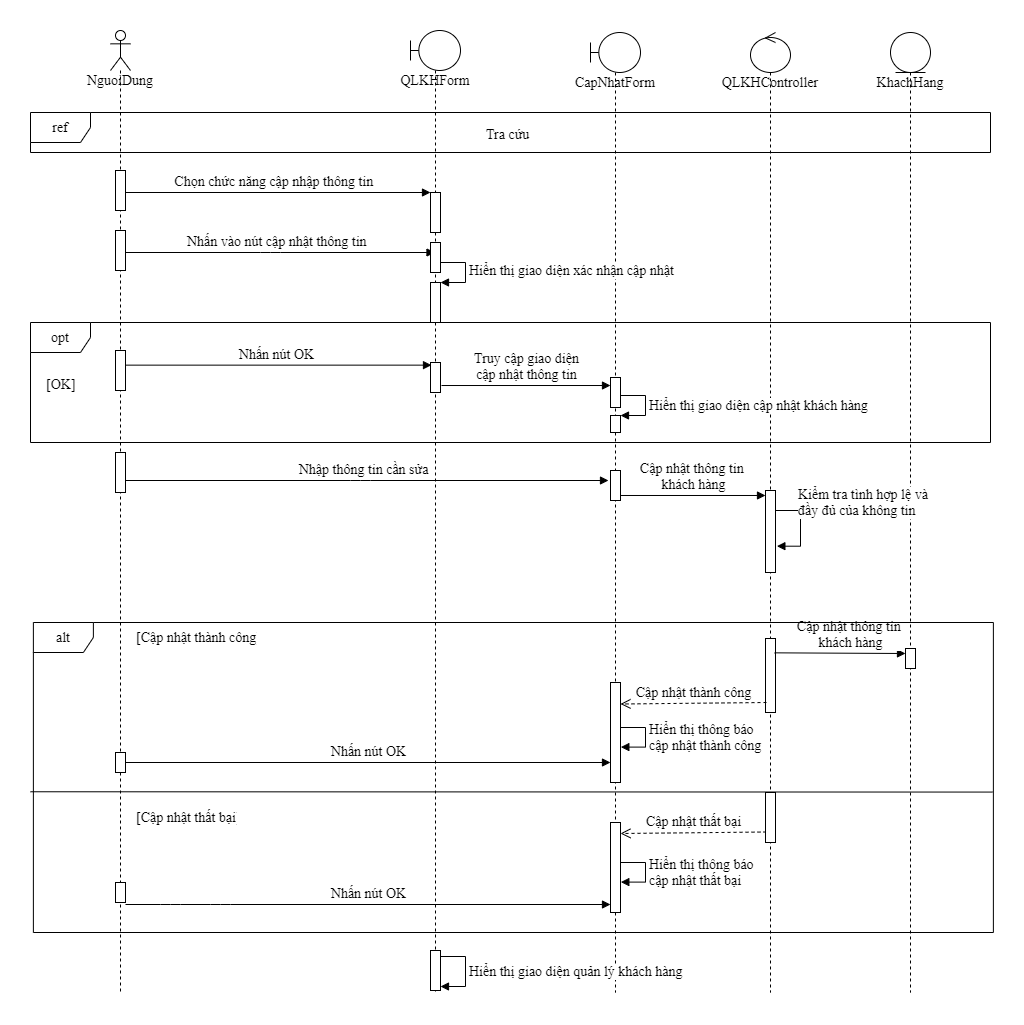

The diagram above was exported from draw.io. Its source (the exported page's mxGraphModel, read from the mxfile embedded in the PNG):
<mxGraphModel dx="768" dy="482" grid="1" gridSize="10" guides="1" tooltips="1" connect="1" arrows="1" fold="1" page="1" pageScale="1" pageWidth="850" pageHeight="1100" math="0" shadow="0">
  <root>
    <mxCell id="BuL9GQjFa41ZTyOGVUOL-0" />
    <mxCell id="BuL9GQjFa41ZTyOGVUOL-1" parent="BuL9GQjFa41ZTyOGVUOL-0" />
    <mxCell id="KKdJ-8Y5iIKZ65x1zF19-0" value="&lt;font style=&quot;font-size: 14px;&quot;&gt;Cập nhật thất bại&lt;/font&gt;" style="html=1;verticalAlign=bottom;endArrow=open;dashed=1;endSize=8;exitX=0.1;exitY=0.95;exitDx=0;exitDy=0;exitPerimeter=0;fontFamily=Times New Roman;fontSize=14;" parent="BuL9GQjFa41ZTyOGVUOL-1" edge="1">
      <mxGeometry relative="1" as="geometry">
        <mxPoint x="1016" y="959.5" as="sourcePoint" />
        <mxPoint x="870" y="961" as="targetPoint" />
      </mxGeometry>
    </mxCell>
    <mxCell id="KKdJ-8Y5iIKZ65x1zF19-1" value="&lt;font style=&quot;font-size: 14px;&quot;&gt;Nhập thông tin cần sửa&lt;/font&gt;" style="html=1;verticalAlign=bottom;endArrow=block;fontFamily=Times New Roman;fontSize=14;" parent="BuL9GQjFa41ZTyOGVUOL-1" edge="1">
      <mxGeometry width="80" relative="1" as="geometry">
        <mxPoint x="369.07142857142867" y="608" as="sourcePoint" />
        <mxPoint x="858" y="608" as="targetPoint" />
        <Array as="points">
          <mxPoint x="610" y="608" />
        </Array>
      </mxGeometry>
    </mxCell>
    <mxCell id="KKdJ-8Y5iIKZ65x1zF19-2" value="Nhấn nút OK" style="html=1;verticalAlign=bottom;endArrow=block;entryX=0.1;entryY=0.088;entryDx=0;entryDy=0;entryPerimeter=0;fontFamily=Times New Roman;fontSize=14;" parent="BuL9GQjFa41ZTyOGVUOL-1" source="KKdJ-8Y5iIKZ65x1zF19-6" target="KKdJ-8Y5iIKZ65x1zF19-26" edge="1">
      <mxGeometry width="80" relative="1" as="geometry">
        <mxPoint x="720" y="630" as="sourcePoint" />
        <mxPoint x="800" y="630" as="targetPoint" />
      </mxGeometry>
    </mxCell>
    <mxCell id="KKdJ-8Y5iIKZ65x1zF19-3" value="opt" style="shape=umlFrame;whiteSpace=wrap;html=1;fontFamily=Times New Roman;fontSize=14;" parent="BuL9GQjFa41ZTyOGVUOL-1" vertex="1">
      <mxGeometry x="280" y="450" width="960" height="120" as="geometry" />
    </mxCell>
    <mxCell id="KKdJ-8Y5iIKZ65x1zF19-4" value="&lt;font style=&quot;font-size: 14px;&quot;&gt;Nhấn vào nút cập nhật thông tin&amp;nbsp;&lt;/font&gt;" style="html=1;verticalAlign=bottom;endArrow=block;fontFamily=Times New Roman;fontSize=14;" parent="BuL9GQjFa41ZTyOGVUOL-1" source="KKdJ-8Y5iIKZ65x1zF19-6" edge="1">
      <mxGeometry width="80" relative="1" as="geometry">
        <mxPoint x="720" y="300" as="sourcePoint" />
        <mxPoint x="684.5" y="380" as="targetPoint" />
        <Array as="points">
          <mxPoint x="520" y="380" />
        </Array>
      </mxGeometry>
    </mxCell>
    <mxCell id="KKdJ-8Y5iIKZ65x1zF19-5" value="&lt;font style=&quot;font-size: 14px;&quot;&gt;Chọn chức năng cập nhập thông tin&amp;nbsp;&lt;/font&gt;" style="html=1;verticalAlign=bottom;endArrow=block;fontFamily=Times New Roman;fontSize=14;" parent="BuL9GQjFa41ZTyOGVUOL-1" source="KKdJ-8Y5iIKZ65x1zF19-6" edge="1">
      <mxGeometry width="80" relative="1" as="geometry">
        <mxPoint x="730" y="300" as="sourcePoint" />
        <mxPoint x="680" y="320" as="targetPoint" />
      </mxGeometry>
    </mxCell>
    <mxCell id="KKdJ-8Y5iIKZ65x1zF19-6" value="NguoiDung&lt;br style=&quot;font-size: 14px;&quot;&gt;" style="shape=umlLifeline;participant=umlActor;perimeter=lifelinePerimeter;whiteSpace=wrap;html=1;container=1;collapsible=0;recursiveResize=0;verticalAlign=top;spacingTop=36;outlineConnect=0;fontFamily=Times New Roman;fontSize=14;" parent="BuL9GQjFa41ZTyOGVUOL-1" vertex="1">
      <mxGeometry x="360" y="158" width="20" height="962" as="geometry" />
    </mxCell>
    <mxCell id="KKdJ-8Y5iIKZ65x1zF19-7" value="" style="html=1;points=[];perimeter=orthogonalPerimeter;fontFamily=Times New Roman;fontSize=14;" parent="KKdJ-8Y5iIKZ65x1zF19-6" vertex="1">
      <mxGeometry x="5" y="140" width="10" height="40" as="geometry" />
    </mxCell>
    <mxCell id="KKdJ-8Y5iIKZ65x1zF19-8" value="" style="html=1;points=[];perimeter=orthogonalPerimeter;fontFamily=Times New Roman;fontSize=14;" parent="KKdJ-8Y5iIKZ65x1zF19-6" vertex="1">
      <mxGeometry x="5" y="200" width="10" height="40" as="geometry" />
    </mxCell>
    <mxCell id="KKdJ-8Y5iIKZ65x1zF19-9" value="" style="html=1;points=[];perimeter=orthogonalPerimeter;fontFamily=Times New Roman;fontSize=14;" parent="KKdJ-8Y5iIKZ65x1zF19-6" vertex="1">
      <mxGeometry x="5" y="320" width="10" height="40" as="geometry" />
    </mxCell>
    <mxCell id="KKdJ-8Y5iIKZ65x1zF19-10" value="" style="html=1;points=[];perimeter=orthogonalPerimeter;fontFamily=Times New Roman;fontSize=14;" parent="KKdJ-8Y5iIKZ65x1zF19-6" vertex="1">
      <mxGeometry x="5" y="422" width="10" height="40" as="geometry" />
    </mxCell>
    <mxCell id="KKdJ-8Y5iIKZ65x1zF19-11" value="" style="html=1;points=[];perimeter=orthogonalPerimeter;fontFamily=Times New Roman;fontSize=14;" parent="KKdJ-8Y5iIKZ65x1zF19-6" vertex="1">
      <mxGeometry x="5" y="852" width="10" height="20" as="geometry" />
    </mxCell>
    <mxCell id="KKdJ-8Y5iIKZ65x1zF19-12" value="QLKHForm" style="shape=umlLifeline;participant=umlBoundary;perimeter=lifelinePerimeter;whiteSpace=wrap;html=1;container=1;collapsible=0;recursiveResize=0;verticalAlign=top;spacingTop=36;outlineConnect=0;fontFamily=Times New Roman;fontSize=14;" parent="BuL9GQjFa41ZTyOGVUOL-1" vertex="1">
      <mxGeometry x="660" y="158" width="50" height="962" as="geometry" />
    </mxCell>
    <mxCell id="KKdJ-8Y5iIKZ65x1zF19-13" value="CapNhatForm&lt;br style=&quot;font-size: 14px;&quot;&gt;" style="shape=umlLifeline;participant=umlBoundary;perimeter=lifelinePerimeter;whiteSpace=wrap;html=1;container=1;collapsible=0;recursiveResize=0;verticalAlign=top;spacingTop=36;outlineConnect=0;fontFamily=Times New Roman;fontSize=14;" parent="BuL9GQjFa41ZTyOGVUOL-1" vertex="1">
      <mxGeometry x="840" y="160" width="50" height="960" as="geometry" />
    </mxCell>
    <mxCell id="KKdJ-8Y5iIKZ65x1zF19-14" value="" style="html=1;points=[];perimeter=orthogonalPerimeter;fontFamily=Times New Roman;fontSize=14;" parent="KKdJ-8Y5iIKZ65x1zF19-13" vertex="1">
      <mxGeometry x="20" y="790" width="10" height="90" as="geometry" />
    </mxCell>
    <mxCell id="KKdJ-8Y5iIKZ65x1zF19-15" value="" style="html=1;points=[];perimeter=orthogonalPerimeter;fontFamily=Times New Roman;fontSize=14;" parent="KKdJ-8Y5iIKZ65x1zF19-13" vertex="1">
      <mxGeometry x="20" y="650" width="10" height="100" as="geometry" />
    </mxCell>
    <mxCell id="KKdJ-8Y5iIKZ65x1zF19-16" value="QLKHController" style="shape=umlLifeline;participant=umlControl;perimeter=lifelinePerimeter;whiteSpace=wrap;html=1;container=1;collapsible=0;recursiveResize=0;verticalAlign=top;spacingTop=36;outlineConnect=0;fontFamily=Times New Roman;fontSize=14;" parent="BuL9GQjFa41ZTyOGVUOL-1" vertex="1">
      <mxGeometry x="1000" y="160" width="40" height="960" as="geometry" />
    </mxCell>
    <mxCell id="KKdJ-8Y5iIKZ65x1zF19-17" value="" style="html=1;points=[];perimeter=orthogonalPerimeter;fontFamily=Times New Roman;fontSize=14;" parent="KKdJ-8Y5iIKZ65x1zF19-16" vertex="1">
      <mxGeometry x="15" y="760" width="10" height="50" as="geometry" />
    </mxCell>
    <mxCell id="KKdJ-8Y5iIKZ65x1zF19-18" value="KhachHang" style="shape=umlLifeline;participant=umlEntity;perimeter=lifelinePerimeter;whiteSpace=wrap;html=1;container=1;collapsible=0;recursiveResize=0;verticalAlign=top;spacingTop=36;outlineConnect=0;fontFamily=Times New Roman;fontSize=14;" parent="BuL9GQjFa41ZTyOGVUOL-1" vertex="1">
      <mxGeometry x="1140" y="160" width="40" height="960" as="geometry" />
    </mxCell>
    <mxCell id="KKdJ-8Y5iIKZ65x1zF19-19" value="" style="html=1;points=[];perimeter=orthogonalPerimeter;fontFamily=Times New Roman;fontSize=14;" parent="KKdJ-8Y5iIKZ65x1zF19-18" vertex="1">
      <mxGeometry x="15" y="616" width="10" height="20" as="geometry" />
    </mxCell>
    <mxCell id="KKdJ-8Y5iIKZ65x1zF19-20" value="ref" style="shape=umlFrame;whiteSpace=wrap;html=1;fontFamily=Times New Roman;fontSize=14;" parent="BuL9GQjFa41ZTyOGVUOL-1" vertex="1">
      <mxGeometry x="280" y="240" width="960" height="40" as="geometry" />
    </mxCell>
    <mxCell id="KKdJ-8Y5iIKZ65x1zF19-21" value="Tra cứu" style="text;strokeColor=none;fillColor=none;align=left;verticalAlign=top;spacingLeft=4;spacingRight=4;overflow=hidden;rotatable=0;points=[[0,0.5],[1,0.5]];portConstraint=eastwest;fontFamily=Times New Roman;fontSize=14;" parent="BuL9GQjFa41ZTyOGVUOL-1" vertex="1">
      <mxGeometry x="730" y="247" width="100" height="26" as="geometry" />
    </mxCell>
    <mxCell id="KKdJ-8Y5iIKZ65x1zF19-22" value="" style="html=1;points=[];perimeter=orthogonalPerimeter;fontFamily=Times New Roman;fontSize=14;" parent="BuL9GQjFa41ZTyOGVUOL-1" vertex="1">
      <mxGeometry x="680" y="320" width="10" height="40" as="geometry" />
    </mxCell>
    <mxCell id="KKdJ-8Y5iIKZ65x1zF19-23" value="" style="html=1;points=[];perimeter=orthogonalPerimeter;fontFamily=Times New Roman;fontSize=14;" parent="BuL9GQjFa41ZTyOGVUOL-1" vertex="1">
      <mxGeometry x="680" y="410" width="10" height="40" as="geometry" />
    </mxCell>
    <mxCell id="KKdJ-8Y5iIKZ65x1zF19-24" value="&lt;font style=&quot;font-size: 14px;&quot;&gt;Hiển thị giao diện xác nhận cập nhật&lt;/font&gt;" style="edgeStyle=orthogonalEdgeStyle;html=1;align=left;spacingLeft=2;endArrow=block;rounded=0;entryX=1;entryY=0;fontFamily=Times New Roman;fontSize=14;" parent="BuL9GQjFa41ZTyOGVUOL-1" target="KKdJ-8Y5iIKZ65x1zF19-23" edge="1">
      <mxGeometry relative="1" as="geometry">
        <mxPoint x="685" y="390" as="sourcePoint" />
        <Array as="points">
          <mxPoint x="715" y="390" />
        </Array>
      </mxGeometry>
    </mxCell>
    <mxCell id="KKdJ-8Y5iIKZ65x1zF19-25" value="[OK]" style="text;strokeColor=none;fillColor=none;align=left;verticalAlign=top;spacingLeft=4;spacingRight=4;overflow=hidden;rotatable=0;points=[[0,0.5],[1,0.5]];portConstraint=eastwest;fontFamily=Times New Roman;fontSize=14;" parent="BuL9GQjFa41ZTyOGVUOL-1" vertex="1">
      <mxGeometry x="290" y="497" width="40" height="26" as="geometry" />
    </mxCell>
    <mxCell id="KKdJ-8Y5iIKZ65x1zF19-26" value="" style="html=1;points=[];perimeter=orthogonalPerimeter;fontFamily=Times New Roman;fontSize=14;" parent="BuL9GQjFa41ZTyOGVUOL-1" vertex="1">
      <mxGeometry x="680" y="490" width="10" height="30" as="geometry" />
    </mxCell>
    <mxCell id="KKdJ-8Y5iIKZ65x1zF19-27" value="" style="html=1;points=[];perimeter=orthogonalPerimeter;fontFamily=Times New Roman;fontSize=14;" parent="BuL9GQjFa41ZTyOGVUOL-1" vertex="1">
      <mxGeometry x="860" y="505" width="10" height="30" as="geometry" />
    </mxCell>
    <mxCell id="KKdJ-8Y5iIKZ65x1zF19-28" value="&lt;font style=&quot;font-size: 14px;&quot;&gt;Truy cập giao diện&lt;br style=&quot;font-size: 14px;&quot;&gt;cập nhật thông tin&lt;/font&gt;" style="html=1;verticalAlign=bottom;endArrow=block;exitX=1.1;exitY=0.767;exitDx=0;exitDy=0;exitPerimeter=0;fontFamily=Times New Roman;fontSize=14;" parent="BuL9GQjFa41ZTyOGVUOL-1" source="KKdJ-8Y5iIKZ65x1zF19-26" target="KKdJ-8Y5iIKZ65x1zF19-27" edge="1">
      <mxGeometry width="80" relative="1" as="geometry">
        <mxPoint x="720" y="430" as="sourcePoint" />
        <mxPoint x="800" y="430" as="targetPoint" />
      </mxGeometry>
    </mxCell>
    <mxCell id="KKdJ-8Y5iIKZ65x1zF19-29" value="" style="html=1;points=[];perimeter=orthogonalPerimeter;fontFamily=Times New Roman;fontSize=14;" parent="BuL9GQjFa41ZTyOGVUOL-1" vertex="1">
      <mxGeometry x="860" y="598" width="10" height="30" as="geometry" />
    </mxCell>
    <mxCell id="KKdJ-8Y5iIKZ65x1zF19-30" value="" style="html=1;points=[];perimeter=orthogonalPerimeter;fontFamily=Times New Roman;fontSize=14;" parent="BuL9GQjFa41ZTyOGVUOL-1" vertex="1">
      <mxGeometry x="1015" y="618" width="10" height="82" as="geometry" />
    </mxCell>
    <mxCell id="KKdJ-8Y5iIKZ65x1zF19-31" value="&lt;span style=&quot;font-size: 14px;&quot;&gt;Cập nhật thông tin &lt;br style=&quot;font-size: 14px;&quot;&gt;khách hàng&lt;/span&gt;" style="html=1;verticalAlign=bottom;endArrow=block;exitX=1;exitY=0.833;exitDx=0;exitDy=0;exitPerimeter=0;fontFamily=Times New Roman;fontSize=14;" parent="BuL9GQjFa41ZTyOGVUOL-1" source="KKdJ-8Y5iIKZ65x1zF19-29" target="KKdJ-8Y5iIKZ65x1zF19-30" edge="1">
      <mxGeometry width="80" relative="1" as="geometry">
        <mxPoint x="720" y="628" as="sourcePoint" />
        <mxPoint x="1016" y="626" as="targetPoint" />
      </mxGeometry>
    </mxCell>
    <mxCell id="KKdJ-8Y5iIKZ65x1zF19-32" value="" style="html=1;points=[];perimeter=orthogonalPerimeter;fontFamily=Times New Roman;fontSize=14;" parent="BuL9GQjFa41ZTyOGVUOL-1" vertex="1">
      <mxGeometry x="1015" y="766" width="10" height="74" as="geometry" />
    </mxCell>
    <mxCell id="KKdJ-8Y5iIKZ65x1zF19-33" value="[Cập nhật thành công]" style="text;strokeColor=none;fillColor=none;align=left;verticalAlign=top;spacingLeft=4;spacingRight=4;overflow=hidden;rotatable=0;points=[[0,0.5],[1,0.5]];portConstraint=eastwest;fontFamily=Times New Roman;fontSize=14;" parent="BuL9GQjFa41ZTyOGVUOL-1" vertex="1">
      <mxGeometry x="380" y="750" width="130" height="26" as="geometry" />
    </mxCell>
    <mxCell id="KKdJ-8Y5iIKZ65x1zF19-34" value="[Cập nhật thất bại]" style="text;strokeColor=none;fillColor=none;align=left;verticalAlign=top;spacingLeft=4;spacingRight=4;overflow=hidden;rotatable=0;points=[[0,0.5],[1,0.5]];portConstraint=eastwest;dashed=1;fontFamily=Times New Roman;fontSize=14;" parent="BuL9GQjFa41ZTyOGVUOL-1" vertex="1">
      <mxGeometry x="380" y="930" width="110" height="26" as="geometry" />
    </mxCell>
    <mxCell id="KKdJ-8Y5iIKZ65x1zF19-35" value="" style="html=1;points=[];perimeter=orthogonalPerimeter;fontFamily=Times New Roman;fontSize=14;" parent="BuL9GQjFa41ZTyOGVUOL-1" vertex="1">
      <mxGeometry x="680" y="1078" width="10" height="40" as="geometry" />
    </mxCell>
    <mxCell id="KKdJ-8Y5iIKZ65x1zF19-36" value="&lt;font style=&quot;font-size: 14px;&quot;&gt;Hiển thị giao diện quản lý khách hàng&lt;/font&gt;" style="edgeStyle=orthogonalEdgeStyle;html=1;align=left;spacingLeft=2;endArrow=block;rounded=0;entryX=1;entryY=0;fontFamily=Times New Roman;fontSize=14;" parent="BuL9GQjFa41ZTyOGVUOL-1" edge="1">
      <mxGeometry relative="1" as="geometry">
        <mxPoint x="690" y="1084" as="sourcePoint" />
        <Array as="points">
          <mxPoint x="715" y="1084" />
          <mxPoint x="715" y="1114" />
          <mxPoint x="690" y="1114" />
        </Array>
        <mxPoint x="690" y="1114" as="targetPoint" />
      </mxGeometry>
    </mxCell>
    <mxCell id="KKdJ-8Y5iIKZ65x1zF19-37" value="" style="html=1;points=[];perimeter=orthogonalPerimeter;fontFamily=Times New Roman;fontSize=14;" parent="BuL9GQjFa41ZTyOGVUOL-1" vertex="1">
      <mxGeometry x="680" y="370" width="10" height="30" as="geometry" />
    </mxCell>
    <mxCell id="KKdJ-8Y5iIKZ65x1zF19-38" value="" style="html=1;points=[];perimeter=orthogonalPerimeter;fontFamily=Times New Roman;fontSize=14;" parent="BuL9GQjFa41ZTyOGVUOL-1" vertex="1">
      <mxGeometry x="860" y="543" width="10" height="17" as="geometry" />
    </mxCell>
    <mxCell id="KKdJ-8Y5iIKZ65x1zF19-39" value="&lt;font style=&quot;font-size: 14px;&quot;&gt;Hiển thị giao diện cập nhật khách hàng&lt;/font&gt;" style="edgeStyle=orthogonalEdgeStyle;html=1;align=left;spacingLeft=2;endArrow=block;rounded=0;entryX=1;entryY=0;fontFamily=Times New Roman;fontSize=14;" parent="BuL9GQjFa41ZTyOGVUOL-1" target="KKdJ-8Y5iIKZ65x1zF19-38" edge="1">
      <mxGeometry relative="1" as="geometry">
        <mxPoint x="870" y="523" as="sourcePoint" />
        <Array as="points">
          <mxPoint x="895" y="523" />
        </Array>
      </mxGeometry>
    </mxCell>
    <mxCell id="KKdJ-8Y5iIKZ65x1zF19-40" value="Cập nhật thông tin &lt;br style=&quot;font-size: 14px;&quot;&gt;khách hàng" style="html=1;verticalAlign=bottom;endArrow=block;entryX=0;entryY=0;exitX=0.916;exitY=0.489;exitDx=0;exitDy=0;exitPerimeter=0;fontFamily=Times New Roman;fontSize=14;" parent="BuL9GQjFa41ZTyOGVUOL-1" edge="1">
      <mxGeometry x="0.1593" relative="1" as="geometry">
        <mxPoint x="1024.16" y="780.3399999999999" as="sourcePoint" />
        <mxPoint x="1155" y="781" as="targetPoint" />
        <mxPoint as="offset" />
      </mxGeometry>
    </mxCell>
    <mxCell id="KKdJ-8Y5iIKZ65x1zF19-41" value="Kiểm tra tình hợp lệ và &lt;br style=&quot;font-size: 14px;&quot;&gt;đầy đủ của không tin" style="edgeStyle=orthogonalEdgeStyle;html=1;align=left;spacingLeft=2;endArrow=block;rounded=0;entryX=1.138;entryY=0.679;entryDx=0;entryDy=0;entryPerimeter=0;fontFamily=Times New Roman;fontSize=14;" parent="BuL9GQjFa41ZTyOGVUOL-1" target="KKdJ-8Y5iIKZ65x1zF19-30" edge="1">
      <mxGeometry x="-0.5574" y="8" relative="1" as="geometry">
        <mxPoint x="1025" y="638" as="sourcePoint" />
        <Array as="points">
          <mxPoint x="1050" y="638" />
          <mxPoint x="1050" y="674" />
          <mxPoint x="1026" y="674" />
        </Array>
        <mxPoint x="1030" y="657.9999999999999" as="targetPoint" />
        <mxPoint as="offset" />
      </mxGeometry>
    </mxCell>
    <mxCell id="KKdJ-8Y5iIKZ65x1zF19-42" value="alt" style="shape=umlFrame;whiteSpace=wrap;html=1;fontFamily=Times New Roman;fontSize=14;" parent="BuL9GQjFa41ZTyOGVUOL-1" vertex="1">
      <mxGeometry x="282.88" y="750" width="960" height="310" as="geometry" />
    </mxCell>
    <mxCell id="KKdJ-8Y5iIKZ65x1zF19-43" value="&lt;font style=&quot;font-size: 14px;&quot;&gt;Cập nhật thành công&lt;/font&gt;" style="html=1;verticalAlign=bottom;endArrow=open;dashed=1;endSize=8;exitX=0.1;exitY=0.95;exitDx=0;exitDy=0;exitPerimeter=0;fontFamily=Times New Roman;fontSize=14;" parent="BuL9GQjFa41ZTyOGVUOL-1" edge="1">
      <mxGeometry relative="1" as="geometry">
        <mxPoint x="1016" y="829.9999999999998" as="sourcePoint" />
        <mxPoint x="870" y="831.5" as="targetPoint" />
      </mxGeometry>
    </mxCell>
    <mxCell id="KKdJ-8Y5iIKZ65x1zF19-44" value="Hiển thị thông báo &lt;br style=&quot;font-size: 14px;&quot;&gt;cập nhật thành công" style="edgeStyle=orthogonalEdgeStyle;html=1;align=left;spacingLeft=2;endArrow=block;rounded=0;entryX=1.033;entryY=0.87;entryDx=0;entryDy=0;entryPerimeter=0;fontFamily=Times New Roman;fontSize=14;" parent="BuL9GQjFa41ZTyOGVUOL-1" edge="1">
      <mxGeometry relative="1" as="geometry">
        <mxPoint x="870" y="855" as="sourcePoint" />
        <Array as="points">
          <mxPoint x="895" y="855" />
          <mxPoint x="895" y="875" />
        </Array>
        <mxPoint x="870.3300000000002" y="874.5999999999999" as="targetPoint" />
      </mxGeometry>
    </mxCell>
    <mxCell id="KKdJ-8Y5iIKZ65x1zF19-45" value="" style="html=1;points=[];perimeter=orthogonalPerimeter;fontFamily=Times New Roman;fontSize=14;" parent="BuL9GQjFa41ZTyOGVUOL-1" vertex="1">
      <mxGeometry x="365" y="880" width="10" height="20" as="geometry" />
    </mxCell>
    <mxCell id="KKdJ-8Y5iIKZ65x1zF19-46" value="Nhấn nút OK" style="html=1;verticalAlign=bottom;endArrow=block;fontFamily=Times New Roman;fontSize=14;" parent="BuL9GQjFa41ZTyOGVUOL-1" source="KKdJ-8Y5iIKZ65x1zF19-45" edge="1">
      <mxGeometry width="80" relative="1" as="geometry">
        <mxPoint x="470" y="790" as="sourcePoint" />
        <mxPoint x="860" y="890" as="targetPoint" />
      </mxGeometry>
    </mxCell>
    <mxCell id="KKdJ-8Y5iIKZ65x1zF19-47" value="Hiển thị thông báo &lt;br style=&quot;font-size: 14px;&quot;&gt;cập nhật thất bại" style="edgeStyle=orthogonalEdgeStyle;html=1;align=left;spacingLeft=2;endArrow=block;rounded=0;entryX=1.033;entryY=0.87;entryDx=0;entryDy=0;entryPerimeter=0;fontFamily=Times New Roman;fontSize=14;" parent="BuL9GQjFa41ZTyOGVUOL-1" edge="1">
      <mxGeometry relative="1" as="geometry">
        <mxPoint x="869.9999999999998" y="990" as="sourcePoint" />
        <Array as="points">
          <mxPoint x="895" y="990" />
          <mxPoint x="895" y="1010" />
        </Array>
        <mxPoint x="870.3300000000002" y="1009.5999999999999" as="targetPoint" />
      </mxGeometry>
    </mxCell>
    <mxCell id="KKdJ-8Y5iIKZ65x1zF19-48" value="Nhấn nút OK" style="html=1;verticalAlign=bottom;endArrow=block;fontFamily=Times New Roman;fontSize=14;" parent="BuL9GQjFa41ZTyOGVUOL-1" edge="1">
      <mxGeometry width="80" relative="1" as="geometry">
        <mxPoint x="375" y="1032" as="sourcePoint" />
        <mxPoint x="860" y="1032" as="targetPoint" />
        <Array as="points">
          <mxPoint x="420" y="1032" />
          <mxPoint x="470" y="1032" />
        </Array>
      </mxGeometry>
    </mxCell>
    <mxCell id="KKdJ-8Y5iIKZ65x1zF19-49" value="" style="endArrow=none;html=1;exitX=-0.003;exitY=0.546;exitDx=0;exitDy=0;exitPerimeter=0;entryX=0.999;entryY=0.547;entryDx=0;entryDy=0;entryPerimeter=0;fontFamily=Times New Roman;fontSize=14;" parent="BuL9GQjFa41ZTyOGVUOL-1" source="KKdJ-8Y5iIKZ65x1zF19-42" target="KKdJ-8Y5iIKZ65x1zF19-42" edge="1">
      <mxGeometry width="50" height="50" relative="1" as="geometry">
        <mxPoint x="600" y="1050" as="sourcePoint" />
        <mxPoint x="1240" y="910" as="targetPoint" />
      </mxGeometry>
    </mxCell>
  </root>
</mxGraphModel>